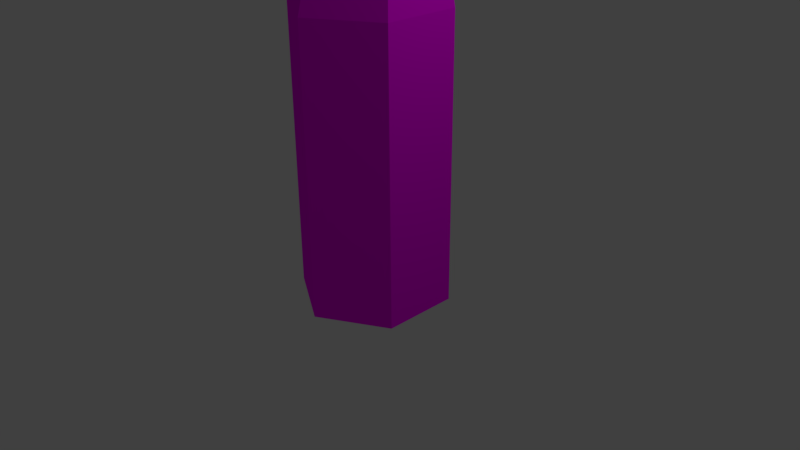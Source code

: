 # Source: vodkaBottle.blend  (saved by Blender 2.77.0; exported with 4.5.12 LTS)
import bpy
from mathutils import Matrix  # noqa: F401  (used for matrix-valued properties, if any)

bpy.ops.wm.read_factory_settings(use_empty=True)
scene = bpy.context.scene
scene.name = 'Scene'

# ---- collections
col_collection_1 = bpy.data.collections.new('Collection 1'); scene.collection.children.link(col_collection_1)

# ---- images (referenced by path relative to the original .blend; pixels are not part of the script)
import os
ASSET_DIR = os.environ.get("B2B_ASSET_DIR", "")  # directory of the original .blend (textures are referenced by path, not embedded)
HERE = os.path.dirname(os.path.abspath(__file__))  # packed textures are extracted next to this script under _unpacked/

def load_image(name, relpath, width, height, colorspace="sRGB"):
    """Load a texture the original file referenced (path relative to the .blend, or extracted next to this script)."""
    p = next((c for c in (os.path.join(HERE, relpath), os.path.join(ASSET_DIR, relpath)) if relpath and os.path.exists(c)), "")
    if p:
        img = bpy.data.images.load(p, check_existing=True)
        img.name = name
    else:  # same state as the original file: an image datablock whose file is absent (Cycles renders it pink)
        img = bpy.data.images.new(name, width, height)
        img.source = "FILE"
        img.filepath = "//" + (relpath or name)
    img.colorspace_settings.name = colorspace
    return img
img_colorpalette_jpg = load_image('colorPalette.jpg', 'colorPalette.jpg', 1024, 1024, 'sRGB')

# ---- materials (node trees are filled in below, after node groups)
mat_material = bpy.data.materials.new('Material')
mat_material.alpha_threshold = 0.0
mat_material.roughness = 0.5
mat_material.line_color = (0.0, 0.0, 0.0, 1.0)

# ---- material node trees
mat_material.use_nodes = True; mat_material.node_tree.nodes.clear()
_N = mat_material.node_tree.nodes; _L = mat_material.node_tree.links
n0 = _N.new('ShaderNodeOutputMaterial'); n0.name = 'Material Output'; n0.location = (300, 300)
n1 = _N.new('ShaderNodeBsdfDiffuse'); n1.name = 'Diffuse BSDF'; n1.location = (10, 300)
n2 = _N.new('ShaderNodeTexImage'); n2.name = 'Image Texture'; n2.location = (228, 132)
n2.width = 140
n2.image = img_colorpalette_jpg
n3 = _N.new('ShaderNodeTexCoord'); n3.name = 'Texture Coordinate'; n3.location = (-183, 230)
_L.new(n1.outputs[0], n0.inputs[0])
_L.new(n3.outputs[2], n2.inputs[0])
_L.new(n2.outputs[0], n1.inputs[0])
n0.is_active_output = True

# ---- world
world_world = bpy.data.worlds.new('World'); scene.world = world_world
world_world.color = (0.05088, 0.05088, 0.05088)
world_world.use_sun_shadow = False
world_world.sun_shadow_jitter_overblur = 0.0
world_world.cycles.sampling_method = 'MANUAL'

# ---- cameras
cam_camera = bpy.data.cameras.new('Camera')
cam_camera.clip_end = 100.0
cam_camera.lens = 35.0
cam_camera.sensor_width = 32.0
cam_camera.sensor_height = 18.0
cam_camera.ortho_scale = 7.314
cam_camera.dof.focus_distance = 0.0

# ---- lights
light_lamp = bpy.data.lights.new('Lamp', 'POINT')
light_lamp.transmission_factor = 0.0
light_lamp.cutoff_distance = 30.0
light_lamp.energy = 100.0
light_lamp.shadow_buffer_clip_start = 1.001
light_lamp.shadow_soft_size = 0.1
light_lamp.shadow_maximum_resolution = 0.006
light_lamp.use_absolute_resolution = True

# ---- meshes
me_cube = bpy.data.meshes.new('Cube')
me_cube.from_pydata([(0.0, 0.0, -0.5058), (0.0, 1.0, -0.5058), (0.00211, 1.026, 3.202), (0.866, 0.5, -0.5058), (0.8681, 0.5262, 3.202), (0.866, -0.5, -0.5058), (0.8681, -0.4738, 3.202), (-8.742e-08, -1.0, -0.5058), (0.00211, -0.9738, 3.202), (-0.866, -0.5, -0.5058), (-0.8639, -0.4738, 3.202), (-0.866, 0.5, -0.5058), (-0.8639, 0.5262, 3.202), (-0.3272, -0.139, 4.01), (-0.6082, -0.3012, 3.83), (-0.7959, -0.4096, 3.561), (-0.3272, 0.2437, 4.01), (-0.6082, 0.4059, 3.83), (-0.7959, 0.5143, 3.561), (0.00422, 0.435, 4.01), (0.00422, 0.7594, 3.83), (0.00422, 0.9762, 3.561), (0.3356, 0.2437, 4.01), (0.6166, 0.4059, 3.83), (0.8043, 0.5143, 3.561), (0.3356, -0.139, 4.01), (0.6166, -0.3012, 3.83), (0.8043, -0.4096, 3.561), (0.00422, -0.3304, 4.01), (0.00422, -0.6548, 3.83), (0.00422, -0.8716, 3.561), (-0.3272, -0.139, 4.568), (-0.3272, 0.2437, 4.568), (0.00422, 0.435, 4.568), (0.3356, 0.2437, 4.568), (0.3356, -0.139, 4.568), (0.00422, -0.3304, 4.568), (-0.4666, 0.3242, 4.568), (-0.4666, -0.2195, 4.568), (0.00422, 0.596, 4.568), (0.4751, 0.3242, 4.568), (0.4751, -0.2195, 4.568), (0.00422, -0.4914, 4.568), (-0.4666, 0.3242, 4.832), (-0.4666, -0.2195, 4.832), (0.00422, 0.596, 4.832), (0.4751, 0.3242, 4.832), (0.4751, -0.2195, 4.832), (0.00422, -0.4914, 4.832)], [], [(0, 1, 3), (1, 2, 4, 3), (0, 3, 5), (3, 4, 6, 5), (0, 5, 7), (5, 6, 8, 7), (0, 7, 9), (7, 8, 10, 9), (0, 9, 11), (9, 10, 12, 11), (0, 11, 1), (11, 12, 2, 1), (15, 14, 17, 18), (10, 15, 18, 12), (14, 13, 16, 17), (12, 18, 21, 2), (17, 16, 19, 20), (18, 17, 20, 21), (2, 21, 24, 4), (20, 19, 22, 23), (21, 20, 23, 24), (24, 23, 26, 27), (4, 24, 27, 6), (23, 22, 25, 26), (27, 26, 29, 30), (6, 27, 30, 8), (26, 25, 28, 29), (8, 30, 15, 10), (29, 28, 13, 14), (30, 29, 14, 15), (13, 28, 36, 31), (25, 22, 34, 35), (28, 25, 35, 36), (19, 16, 32, 33), (16, 13, 31, 32), (22, 19, 33, 34), (36, 35, 41, 42), (38, 42, 48, 44), (34, 33, 39, 40), (32, 31, 38, 37), (31, 36, 42, 38), (35, 34, 40, 41), (33, 32, 37, 39), (43, 44, 48, 47, 46, 45), (41, 40, 46, 47), (39, 37, 43, 45), (42, 41, 47, 48), (40, 39, 45, 46), (37, 38, 44, 43)])
_uv = me_cube.uv_layers.new(name='UVMap')
_uv.uv.foreach_set('vector', [0.1543, 0.01394, 0.1521, 0.01185, 0.1543, 0.009761, 0.1509, 0.009773, 0.1509, 0.02528, 0.1484, 0.02527, 0.1484, 0.009761, 0.1543, 0.01394, 0.1543, 0.009761, 0.1564, 0.01185, 0.1484, 0.009761, 0.1484, 0.02527, 0.1472, 0.02536, 0.1472, 0.009855, 0.1543, 0.01394, 0.1564, 0.01185, 0.1564, 0.01604, 0.1472, 0.009981, 0.1472, 0.02547, 0.146, 0.02525, 0.146, 0.009761, 0.1543, 0.01394, 0.1564, 0.01604, 0.1543, 0.01813, 0.146, 0.009761, 0.146, 0.02525, 0.1435, 0.02526, 0.1435, 0.009773, 0.1543, 0.01394, 0.1543, 0.01813, 0.1521, 0.01604, 0.1435, 0.009773, 0.1435, 0.02526, 0.1423, 0.0255, 0.1423, 0.01001, 0.1543, 0.01394, 0.1521, 0.01604, 0.1521, 0.01185, 0.1521, 0.00988, 0.1521, 0.02539, 0.1509, 0.02528, 0.1509, 0.009773, 0.1521, 0.02006, 0.1526, 0.02051, 0.1526, 0.02347, 0.1521, 0.02393, 0.1435, 0.02526, 0.1436, 0.02678, 0.1425, 0.027, 0.1423, 0.0255, 0.1526, 0.02051, 0.1533, 0.02119, 0.1533, 0.02279, 0.1526, 0.02347, 0.1521, 0.02539, 0.152, 0.02688, 0.1508, 0.02678, 0.1509, 0.02528, 0.1526, 0.02347, 0.1533, 0.02279, 0.1541, 0.02359, 0.1541, 0.02495, 0.1521, 0.02393, 0.1526, 0.02347, 0.1541, 0.02495, 0.1541, 0.02586, 0.1509, 0.02528, 0.1508, 0.02678, 0.1486, 0.02677, 0.1484, 0.02527, 0.1541, 0.02495, 0.1541, 0.02359, 0.1549, 0.02279, 0.1556, 0.02347, 0.1508, 0.02678, 0.1506, 0.02793, 0.1488, 0.02792, 0.1486, 0.02677, 0.1561, 0.02393, 0.1556, 0.02347, 0.1556, 0.02051, 0.1561, 0.02006, 0.1484, 0.02527, 0.1486, 0.02677, 0.1474, 0.02686, 0.1472, 0.02536, 0.1556, 0.02347, 0.1549, 0.02279, 0.1549, 0.02119, 0.1556, 0.02051, 0.1561, 0.02006, 0.1556, 0.02051, 0.1541, 0.01904, 0.1541, 0.01813, 0.1472, 0.02547, 0.147, 0.02698, 0.1459, 0.02677, 0.146, 0.02525, 0.1556, 0.02051, 0.1549, 0.02119, 0.1541, 0.02039, 0.1541, 0.01904, 0.146, 0.02525, 0.1459, 0.02677, 0.1436, 0.02678, 0.1435, 0.02526, 0.1541, 0.01904, 0.1541, 0.02039, 0.1533, 0.02119, 0.1526, 0.02051, 0.1459, 0.02677, 0.1456, 0.02795, 0.1439, 0.02796, 0.1436, 0.02678, 0.5862, 0.01546, 0.5862, 0.01706, 0.5848, 0.01706, 0.5848, 0.01546, 0.5789, 0.01468, 0.5789, 0.01548, 0.5775, 0.01548, 0.5775, 0.01468, 0.5862, 0.01706, 0.5861, 0.01786, 0.5847, 0.01786, 0.5848, 0.01706, 0.5789, 0.01708, 0.5789, 0.01788, 0.5775, 0.01788, 0.5775, 0.01708, 0.5861, 0.01465, 0.5862, 0.01546, 0.5848, 0.01546, 0.5847, 0.01465, 0.5789, 0.01548, 0.5789, 0.01708, 0.5775, 0.01708, 0.5775, 0.01548, 0.1492, 0.0294, 0.1484, 0.0286, 0.1484, 0.02793, 0.1495, 0.02907, 0.5904, 0.01372, 0.5904, 0.016, 0.5897, 0.016, 0.5897, 0.01372, 0.1476, 0.0294, 0.1476, 0.031, 0.1472, 0.03134, 0.1472, 0.02907, 0.1484, 0.03181, 0.1492, 0.031, 0.1495, 0.03134, 0.1484, 0.03248, 0.1492, 0.031, 0.1492, 0.0294, 0.1495, 0.02907, 0.1495, 0.03134, 0.1484, 0.0286, 0.1476, 0.0294, 0.1472, 0.02907, 0.1484, 0.02793, 0.1476, 0.031, 0.1484, 0.03181, 0.1484, 0.03248, 0.1472, 0.03134, 0.1533, 0.02586, 0.1544, 0.027, 0.1544, 0.02927, 0.1533, 0.03041, 0.1521, 0.02927, 0.1521, 0.027, 0.5862, 0.0192, 0.5862, 0.01807, 0.5868, 0.01807, 0.5868, 0.0192, 0.5862, 0.01579, 0.5862, 0.01465, 0.5868, 0.01465, 0.5868, 0.01579, 0.5904, 0.016, 0.5903, 0.01713, 0.5896, 0.01713, 0.5897, 0.016, 0.5862, 0.01807, 0.5862, 0.01579, 0.5868, 0.01579, 0.5868, 0.01807, 0.5903, 0.01258, 0.5904, 0.01372, 0.5897, 0.01372, 0.5896, 0.01258])
me_cube.materials.append(mat_material)
me_cube.use_remesh_preserve_volume = False
me_cube.use_remesh_preserve_attributes = False
me_cube.use_mirror_vertex_groups = False
me_cube.update()

# ---- objects
ob_cube = bpy.data.objects.new('Cube', me_cube)
ob_lamp = bpy.data.objects.new('Lamp', light_lamp)
ob_camera = bpy.data.objects.new('Camera', cam_camera)

# ---- transforms, parenting, visibility, modifiers, constraints
ob_cube.location = (0.0, 0.0, 0.0)
ob_cube.lock_rotations_4d = False
ob_cube.empty_display_type = 'ARROWS'
ob_cube.lineart.crease_threshold = 0.0
ob_lamp.location = (4.076, 1.005, 5.904)
ob_lamp.rotation_euler = (0.6503, 0.05522, 1.866)
ob_lamp.lock_rotations_4d = False
ob_lamp.empty_display_type = 'ARROWS'
ob_lamp.color = (0.0, 0.0, 0.0, 0.0)
ob_lamp.lineart.crease_threshold = 0.0
ob_camera.location = (7.481, -6.508, 5.344)
ob_camera.rotation_euler = (1.109, 0.01082, 0.8149)
ob_camera.lock_rotations_4d = False
ob_camera.empty_display_type = 'ARROWS'
ob_camera.color = (0.0, 0.0, 0.0, 0.0)
ob_camera.display_type = 'WIRE'
ob_camera.lineart.crease_threshold = 0.0

# ---- collection membership
col_collection_1.objects.link(ob_cube)
col_collection_1.objects.link(ob_lamp)
col_collection_1.objects.link(ob_camera)

# ---- scene / render settings (as saved in the file)
scene.camera = ob_camera
scene.frame_start = 1; scene.frame_end = 250; scene.frame_set(1)
scene.render.engine = 'CYCLES'
scene.render.resolution_percentage = 50
scene.render.dither_intensity = 0.0
scene.cycles.use_denoising = False
scene.cycles.samples = 128
scene.cycles.sampling_pattern = 'TABULATED_SOBOL'
scene.cycles.light_sampling_threshold = 0.0
scene.cycles.use_adaptive_sampling = False
scene.cycles.use_light_tree = False
scene.cycles.blur_glossy = 0.0
scene.cycles.sample_clamp_indirect = 0.0
scene.view_settings.view_transform = 'Standard'
bpy.context.view_layer.update()
